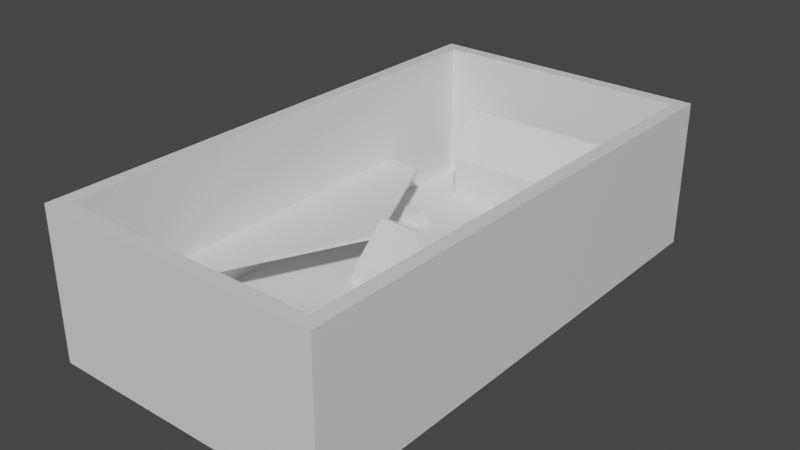 # Source: first_map.blend  (saved by Blender 2.93.21; exported with 4.5.12 LTS)
import bpy
from mathutils import Matrix  # noqa: F401  (used for matrix-valued properties, if any)

bpy.ops.wm.read_factory_settings(use_empty=True)
scene = bpy.context.scene
scene.name = 'Scene'

# ---- collections
col_collection = bpy.data.collections.new('Collection'); scene.collection.children.link(col_collection)

# ---- materials (node trees are filled in below, after node groups)
mat_material = bpy.data.materials.new('Material')
mat_material.alpha_threshold = 0.0
mat_material.use_transparent_shadow = False
mat_material.line_color = (0.0, 0.0, 0.0, 1.0)

# ---- material node trees
mat_material.use_nodes = True; mat_material.node_tree.nodes.clear()
_N = mat_material.node_tree.nodes; _L = mat_material.node_tree.links
n0 = _N.new('ShaderNodeOutputMaterial'); n0.name = 'Material Output'; n0.location = (300, 300)
n1 = _N.new('ShaderNodeBsdfPrincipled'); n1.name = 'Principled BSDF'; n1.location = (10, 300)
n1.distribution = 'GGX'
n1.subsurface_method = 'BURLEY'
n1.inputs[2].default_value = 0.4
n1.inputs[3].default_value = 1.45
n1.inputs[27].default_value = (0.0, 0.0, 0.0, 1.0)
n1.inputs[28].default_value = 1.0
_L.new(n1.outputs[0], n0.inputs[0])
n0.is_active_output = True

# ---- world
world_world = bpy.data.worlds.new('World'); scene.world = world_world
world_world.use_nodes = True; world_world.node_tree.nodes.clear()
_N = world_world.node_tree.nodes; _L = world_world.node_tree.links
n0 = _N.new('ShaderNodeOutputWorld'); n0.name = 'World Output'; n0.location = (300, 300)
n1 = _N.new('ShaderNodeBackground'); n1.name = 'Background'; n1.location = (10, 300)
n1.inputs[0].default_value = (0.05088, 0.05088, 0.05088, 1.0)
_L.new(n1.outputs[0], n0.inputs[0])
n0.is_active_output = True
world_world.color = (0.05088, 0.05088, 0.05088)
world_world.use_sun_shadow = False
world_world.sun_shadow_jitter_overblur = 0.0

# ---- meshes
me_cube = bpy.data.meshes.new('Cube')
me_cube.from_pydata([(78.48, 149.3, 85.21), (86.82, 157.6, -4.94), (78.48, -149.3, 85.21), (86.82, -157.6, -4.94), (-78.48, 149.3, 85.21), (-86.82, 157.6, -4.94), (-78.48, -149.3, 85.21), (-86.82, -157.6, -4.94), (-2.278e-07, 157.6, -4.94), (-2.278e-07, -149.3, 85.21), (-2.278e-07, -157.6, -4.94), (-2.278e-07, 149.3, 85.21), (-2.278e-07, -157.6, 85.21), (-86.82, -157.6, 85.21), (86.82, 157.6, 85.21), (86.82, -157.6, 85.21), (-86.82, 157.6, 85.21), (-2.278e-07, 157.6, 85.21), (-2.278e-07, 149.3, 0.0), (-2.278e-07, -149.3, 0.0), (-78.48, -149.3, 0.0), (78.48, 149.3, 0.0), (78.48, -149.3, 0.0), (-78.48, 149.3, 0.0), (-28.09, -10.13, -0.3509), (-12.35, -1.0, 40.5), (-28.09, 10.13, -0.3509), (-12.35, 1.0, 40.5), (28.09, -10.13, -0.3509), (12.35, -1.0, 40.5), (28.09, 10.13, -0.3509), (12.35, 1.0, 40.5), (7.84, 10.13, -0.4411), (-7.84, 10.13, -0.4411), (-4.116, 1.0, 40.5), (4.116, 1.0, 40.5), (-7.84, -10.13, -0.4411), (7.84, -10.13, -0.4411), (4.116, -1.0, 40.5), (-4.116, -1.0, 40.5), (-22.97, -10.13, 12.93), (-22.97, 10.13, 12.93), (22.97, 10.13, 12.93), (22.97, -10.13, 12.93), (6.478, -10.13, 10.16), (-6.478, -10.13, 10.16), (-6.478, 10.13, 10.16), (6.478, 10.13, 10.16), (9.362, 10.13, 0.0), (-9.362, 10.13, 0.0), (-9.362, -10.13, 0.0), (9.362, -10.13, 0.0), (7.656, -10.13, 12.93), (-7.656, -10.13, 12.93), (-7.656, 10.13, 12.93), (7.656, 10.13, 12.93), (7.84, 0.0, -0.4411), (-51.61, -67.41, 9.65), (-7.84, 0.0, -0.4411), (-56.69, -67.41, -2.986), (-51.61, -71.96, 9.65), (-6.478, 0.0, 10.16), (-56.69, -71.96, -2.986), (6.478, 0.0, 10.16), (-35.1, -71.96, -2.986), (-40.18, -71.96, 9.65), (-35.1, -67.41, -2.986), (-40.18, -67.41, 9.65), (51.61, -67.41, 9.65), (56.69, -67.41, -2.986), (51.61, -71.96, 9.65), (56.69, -71.96, -2.986), (35.1, -71.96, -2.986), (40.18, -71.96, 9.65), (35.1, -67.41, -2.986), (40.18, -67.41, 9.65), (5.716, -38.11, 11.2), (10.8, -38.11, -1.433), (5.716, -42.66, 11.2), (10.8, -42.66, -1.433), (-10.8, -42.66, -1.433), (-5.716, -42.66, 11.2), (-10.8, -38.11, -1.433), (-5.716, -38.11, 11.2), (-51.61, 67.41, 9.65), (-56.69, 67.41, -2.986), (-51.61, 71.96, 9.65), (-56.69, 71.96, -2.986), (-35.1, 71.96, -2.986), (-40.18, 71.96, 9.65), (-35.1, 67.41, -2.986), (-40.18, 67.41, 9.65), (51.61, 67.41, 9.65), (56.69, 67.41, -2.986), (51.61, 71.96, 9.65), (56.69, 71.96, -2.986), (35.1, 71.96, -2.986), (40.18, 71.96, 9.65), (35.1, 67.41, -2.986), (40.18, 67.41, 9.65), (5.716, 38.11, 11.2), (10.8, 38.11, -1.433), (5.716, 42.66, 11.2), (10.8, 42.66, -1.433), (-10.8, 42.66, -1.433), (-5.716, 42.66, 11.2), (-10.8, 38.11, -1.433), (-5.716, 38.11, 11.2), (50.81, -118.9, -1.0), (50.81, -118.9, 15.23), (50.81, -116.9, -1.0), (50.81, -116.9, 15.23), (-50.81, -118.9, -1.0), (-50.81, -118.9, 15.23), (-50.81, -116.9, -1.0), (-50.81, -116.9, 15.23), (50.81, -118.9, 16.35), (50.81, -116.9, 16.35), (-50.81, -116.9, 16.35), (-50.81, -118.9, 16.35), (50.81, -118.9, 26.49), (50.81, -116.9, 26.49), (-50.81, -116.9, 26.49), (-50.81, -118.9, 26.49), (50.81, -134.7, 55.15), (50.81, -132.7, 55.15), (-50.81, -132.7, 55.15), (-50.81, -134.7, 55.15), (-50.81, -131.9, 15.23), (50.81, -131.9, 15.23), (-50.81, -131.9, 16.35), (50.81, -131.9, 16.35), (50.81, 118.9, -1.0), (50.81, 118.9, 15.23), (50.81, 116.9, -1.0), (50.81, 116.9, 15.23), (-50.81, 118.9, -1.0), (-50.81, 118.9, 15.23), (-50.81, 116.9, -1.0), (-50.81, 116.9, 15.23), (50.81, 118.9, 16.35), (50.81, 116.9, 16.35), (-50.81, 116.9, 16.35), (-50.81, 118.9, 16.35), (50.81, 118.9, 26.49), (50.81, 116.9, 26.49), (-50.81, 116.9, 26.49), (-50.81, 118.9, 26.49), (50.81, 134.7, 55.15), (50.81, 132.7, 55.15), (-50.81, 132.7, 55.15), (-50.81, 134.7, 55.15), (-50.81, 131.9, 15.23), (50.81, 131.9, 15.23), (-50.81, 131.9, 16.35), (50.81, 131.9, 16.35), (-79.15, 84.18, 26.85), (-79.15, 84.18, 28.85), (-79.15, -84.18, 26.85), (-79.15, -84.18, 28.85), (-55.48, 84.18, 26.85), (-55.48, 84.18, 28.85), (-55.48, -84.18, 26.85), (-55.48, -84.18, 28.85), (-79.15, -8.392e-05, 26.85), (-79.15, -8.392e-05, 28.85), (-15.73, -8.392e-05, 26.85), (-15.73, -8.392e-05, 28.85), (-79.15, -122.8, -1.05), (-79.15, -122.8, -3.05), (-55.48, -122.8, -3.05), (-55.48, -122.8, -1.05), (79.15, -84.18, 26.85), (79.15, -84.18, 28.85), (79.15, 84.18, 26.85), (79.15, 84.18, 28.85), (55.48, -84.18, 26.85), (55.48, -84.18, 28.85), (55.48, 84.18, 26.85), (55.48, 84.18, 28.85), (79.15, 8.392e-05, 26.85), (79.15, 8.392e-05, 28.85), (15.73, 8.392e-05, 26.85), (15.73, 8.392e-05, 28.85), (79.15, 122.8, -1.05), (79.15, 122.8, -3.05), (55.48, 122.8, -3.05), (55.48, 122.8, -1.05)], [], [(4, 6, 20, 23), (10, 12, 13, 7), (7, 13, 16, 5), (8, 1, 3, 10), (1, 14, 15, 3), (8, 17, 14, 1), (5, 16, 17, 8), (5, 8, 10, 7), (3, 15, 12, 10), (9, 2, 22, 19), (9, 6, 13, 12), (0, 2, 15, 14), (6, 4, 16, 13), (11, 0, 14, 17), (2, 9, 12, 15), (4, 11, 17, 16), (18, 23, 20, 19), (21, 18, 19, 22), (6, 9, 19, 20), (11, 4, 23, 18), (0, 11, 18, 21), (2, 0, 21, 22), (40, 25, 27, 41), (55, 35, 31, 42), (42, 31, 29, 43), (53, 39, 25, 40), (48, 30, 28, 51), (34, 27, 25, 39), (31, 35, 38, 29), (35, 34, 39, 38), (26, 49, 50, 24), (49, 48, 51, 50), (43, 29, 38, 52), (52, 38, 39, 53), (41, 27, 34, 54), (54, 34, 35, 55), (45, 36, 58, 61), (26, 41, 54, 49), (47, 32, 56, 63), (28, 43, 52, 51), (50, 53, 40, 24), (30, 42, 43, 28), (48, 55, 42, 30), (24, 40, 41, 26), (33, 32, 48, 49), (37, 36, 50, 51), (44, 37, 51, 52), (36, 45, 53, 50), (46, 33, 49, 54), (32, 47, 55, 48), (47, 46, 54, 55), (45, 44, 52, 53), (62, 60, 57, 59), (59, 57, 67, 66), (36, 37, 56, 58), (46, 47, 63, 61), (33, 46, 61, 58), (37, 44, 63, 56), (32, 33, 58, 56), (44, 45, 61, 63), (66, 67, 65, 64), (64, 65, 60, 62), (59, 66, 64, 62), (67, 57, 60, 65), (71, 69, 68, 70), (69, 74, 75, 68), (74, 72, 73, 75), (72, 71, 70, 73), (69, 71, 72, 74), (75, 73, 70, 68), (79, 77, 76, 78), (77, 82, 83, 76), (82, 80, 81, 83), (80, 79, 78, 81), (77, 79, 80, 82), (83, 81, 78, 76), (87, 85, 84, 86), (85, 90, 91, 84), (90, 88, 89, 91), (88, 87, 86, 89), (85, 87, 88, 90), (91, 89, 86, 84), (95, 94, 92, 93), (93, 92, 99, 98), (98, 99, 97, 96), (96, 97, 94, 95), (93, 98, 96, 95), (99, 92, 94, 97), (103, 102, 100, 101), (101, 100, 107, 106), (106, 107, 105, 104), (104, 105, 102, 103), (101, 106, 104, 103), (107, 100, 102, 105), (108, 110, 111, 109), (110, 114, 115, 111), (114, 112, 113, 115), (112, 108, 109, 113), (110, 108, 112, 114), (115, 118, 117, 111), (119, 123, 122, 118), (113, 119, 118, 115), (111, 117, 116, 109), (113, 128, 130, 119), (120, 124, 127, 123), (117, 121, 120, 116), (116, 120, 123, 119), (118, 122, 121, 117), (126, 127, 124, 125), (122, 126, 125, 121), (123, 127, 126, 122), (121, 125, 124, 120), (129, 131, 130, 128), (116, 131, 129, 109), (119, 130, 131, 116), (109, 129, 128, 113), (132, 133, 135, 134), (134, 135, 139, 138), (138, 139, 137, 136), (136, 137, 133, 132), (134, 138, 136, 132), (139, 135, 141, 142), (143, 142, 146, 147), (137, 139, 142, 143), (135, 133, 140, 141), (137, 143, 154, 152), (144, 147, 151, 148), (141, 140, 144, 145), (140, 143, 147, 144), (142, 141, 145, 146), (150, 149, 148, 151), (146, 145, 149, 150), (147, 146, 150, 151), (145, 144, 148, 149), (153, 152, 154, 155), (140, 133, 153, 155), (143, 140, 155, 154), (133, 137, 152, 153), (164, 158, 159, 165), (158, 169, 168, 159), (166, 160, 161, 167), (160, 156, 157, 161), (164, 156, 160, 166), (167, 161, 157, 165), (163, 167, 165, 159), (158, 164, 166, 162), (162, 166, 167, 163), (156, 164, 165, 157), (169, 170, 171, 168), (163, 171, 170, 162), (162, 170, 169, 158), (159, 168, 171, 163), (180, 174, 175, 181), (174, 185, 184, 175), (182, 176, 177, 183), (176, 172, 173, 177), (180, 172, 176, 182), (183, 177, 173, 181), (179, 183, 181, 175), (174, 180, 182, 178), (178, 182, 183, 179), (172, 180, 181, 173), (185, 186, 187, 184), (179, 187, 186, 178), (178, 186, 185, 174), (175, 184, 187, 179)])
_uv = me_cube.uv_layers.new(name='UVMap')
_uv.uv.foreach_set('vector', [0.863, 0.5066, 0.863, 0.7434, 0.863, 0.7434, 0.863, 0.5066, 0.375, 0.875, 0.625, 0.875, 0.625, 1.0, 0.375, 1.0, 0.375, 0.0, 0.625, 0.0, 0.625, 0.25, 0.375, 0.25, 0.25, 0.5, 0.375, 0.5, 0.375, 0.75, 0.25, 0.75, 0.375, 0.5, 0.625, 0.5, 0.625, 0.75, 0.375, 0.75, 0.375, 0.375, 0.625, 0.375, 0.625, 0.5, 0.375, 0.5, 0.375, 0.25, 0.625, 0.25, 0.625, 0.375, 0.375, 0.375, 0.125, 0.5, 0.25, 0.5, 0.25, 0.75, 0.125, 0.75, 0.375, 0.75, 0.625, 0.75, 0.625, 0.875, 0.375, 0.875, 0.75, 0.7434, 0.637, 0.7434, 0.637, 0.7434, 0.75, 0.7434, 0.75, 0.7434, 0.863, 0.7434, 0.875, 0.75, 0.75, 0.75, 0.637, 0.5066, 0.637, 0.7434, 0.625, 0.75, 0.625, 0.5, 0.863, 0.7434, 0.863, 0.5066, 0.875, 0.5, 0.875, 0.75, 0.75, 0.5066, 0.637, 0.5066, 0.625, 0.5, 0.75, 0.5, 0.637, 0.7434, 0.75, 0.7434, 0.75, 0.75, 0.625, 0.75, 0.863, 0.5066, 0.75, 0.5066, 0.75, 0.5, 0.875, 0.5, 0.75, 0.5066, 0.863, 0.5066, 0.863, 0.7434, 0.75, 0.7434, 0.637, 0.5066, 0.75, 0.5066, 0.75, 0.7434, 0.637, 0.7434, 0.863, 0.7434, 0.75, 0.7434, 0.75, 0.7434, 0.863, 0.7434, 0.75, 0.5066, 0.863, 0.5066, 0.863, 0.5066, 0.75, 0.5066, 0.637, 0.5066, 0.75, 0.5066, 0.75, 0.5066, 0.637, 0.5066, 0.637, 0.7434, 0.637, 0.5066, 0.637, 0.5066, 0.637, 0.7434, 0.4563, 0.0, 0.625, 0.0, 0.625, 0.25, 0.4563, 0.25, 0.4563, 0.4167, 0.625, 0.4167, 0.625, 0.5, 0.4563, 0.5, 0.4563, 0.5, 0.625, 0.5, 0.625, 0.75, 0.4563, 0.75, 0.4563, 0.9167, 0.625, 0.9167, 0.625, 1.0, 0.4563, 1.0, 0.2917, 0.5, 0.375, 0.5, 0.375, 0.75, 0.2917, 0.75, 0.7917, 0.5, 0.875, 0.5, 0.875, 0.75, 0.7917, 0.75, 0.625, 0.5, 0.7083, 0.5, 0.7083, 0.75, 0.625, 0.75, 0.7083, 0.5, 0.7917, 0.5, 0.7917, 0.75, 0.7083, 0.75, 0.125, 0.5, 0.2083, 0.5, 0.2083, 0.75, 0.125, 0.75, 0.2083, 0.5, 0.2917, 0.5, 0.2917, 0.75, 0.2083, 0.75, 0.4563, 0.75, 0.625, 0.75, 0.625, 0.8333, 0.4563, 0.8333, 0.4563, 0.8333, 0.625, 0.8333, 0.625, 0.9167, 0.4563, 0.9167, 0.4563, 0.25, 0.625, 0.25, 0.625, 0.3333, 0.4563, 0.3333, 0.4563, 0.3333, 0.625, 0.3333, 0.625, 0.4167, 0.4563, 0.4167, 0.4481, 0.9097, 0.3832, 0.9104, 0.3832, 0.9104, 0.4481, 0.9097, 0.375, 0.25, 0.4563, 0.25, 0.4563, 0.3333, 0.375, 0.3333, 0.4481, 0.4097, 0.3832, 0.4104, 0.3832, 0.4104, 0.4481, 0.4097, 0.375, 0.75, 0.4563, 0.75, 0.4563, 0.8333, 0.375, 0.8333, 0.375, 0.9167, 0.4563, 0.9167, 0.4563, 1.0, 0.375, 1.0, 0.375, 0.5, 0.4563, 0.5, 0.4563, 0.75, 0.375, 0.75, 0.375, 0.4167, 0.4563, 0.4167, 0.4563, 0.5, 0.375, 0.5, 0.375, 0.0, 0.4563, 0.0, 0.4563, 0.25, 0.375, 0.25, 0.3832, 0.3396, 0.3832, 0.4104, 0.375, 0.4167, 0.375, 0.3333, 0.3832, 0.8396, 0.3832, 0.9104, 0.375, 0.9167, 0.375, 0.8333, 0.4481, 0.8403, 0.3832, 0.8396, 0.375, 0.8333, 0.4563, 0.8333, 0.3832, 0.9104, 0.4481, 0.9097, 0.4563, 0.9167, 0.375, 0.9167, 0.4481, 0.3403, 0.3832, 0.3396, 0.375, 0.3333, 0.4563, 0.3333, 0.3832, 0.4104, 0.4481, 0.4097, 0.4563, 0.4167, 0.375, 0.4167, 0.4481, 0.4097, 0.4481, 0.3403, 0.4563, 0.3333, 0.4563, 0.4167, 0.4481, 0.9097, 0.4481, 0.8403, 0.4563, 0.8333, 0.4563, 0.9167, 0.375, 0.0, 0.625, 0.0, 0.625, 0.25, 0.375, 0.25, 0.375, 0.25, 0.625, 0.25, 0.625, 0.5, 0.375, 0.5, 0.3832, 0.9104, 0.3832, 0.8396, 0.3832, 0.8396, 0.3832, 0.9104, 0.4481, 0.3403, 0.4481, 0.4097, 0.4481, 0.4097, 0.4481, 0.3403, 0.3832, 0.3396, 0.4481, 0.3403, 0.4481, 0.3403, 0.3832, 0.3396, 0.3832, 0.8396, 0.4481, 0.8403, 0.4481, 0.8403, 0.3832, 0.8396, 0.3832, 0.4104, 0.3832, 0.3396, 0.3832, 0.3396, 0.3832, 0.4104, 0.4481, 0.8403, 0.4481, 0.9097, 0.4481, 0.9097, 0.4481, 0.8403, 0.375, 0.5, 0.625, 0.5, 0.625, 0.75, 0.375, 0.75, 0.375, 0.75, 0.625, 0.75, 0.625, 1.0, 0.375, 1.0, 0.125, 0.5, 0.375, 0.5, 0.375, 0.75, 0.125, 0.75, 0.625, 0.5, 0.875, 0.5, 0.875, 0.75, 0.625, 0.75, 0.375, 0.0, 0.375, 0.25, 0.625, 0.25, 0.625, 0.0, 0.375, 0.25, 0.375, 0.5, 0.625, 0.5, 0.625, 0.25, 0.375, 0.5, 0.375, 0.75, 0.625, 0.75, 0.625, 0.5, 0.375, 0.75, 0.375, 1.0, 0.625, 1.0, 0.625, 0.75, 0.125, 0.5, 0.125, 0.75, 0.375, 0.75, 0.375, 0.5, 0.625, 0.5, 0.625, 0.75, 0.875, 0.75, 0.875, 0.5, 0.375, 0.0, 0.375, 0.25, 0.625, 0.25, 0.625, 0.0, 0.375, 0.25, 0.375, 0.5, 0.625, 0.5, 0.625, 0.25, 0.375, 0.5, 0.375, 0.75, 0.625, 0.75, 0.625, 0.5, 0.375, 0.75, 0.375, 1.0, 0.625, 1.0, 0.625, 0.75, 0.125, 0.5, 0.125, 0.75, 0.375, 0.75, 0.375, 0.5, 0.625, 0.5, 0.625, 0.75, 0.875, 0.75, 0.875, 0.5, 0.375, 0.0, 0.375, 0.25, 0.625, 0.25, 0.625, 0.0, 0.375, 0.25, 0.375, 0.5, 0.625, 0.5, 0.625, 0.25, 0.375, 0.5, 0.375, 0.75, 0.625, 0.75, 0.625, 0.5, 0.375, 0.75, 0.375, 1.0, 0.625, 1.0, 0.625, 0.75, 0.125, 0.5, 0.125, 0.75, 0.375, 0.75, 0.375, 0.5, 0.625, 0.5, 0.625, 0.75, 0.875, 0.75, 0.875, 0.5, 0.375, 0.0, 0.625, 0.0, 0.625, 0.25, 0.375, 0.25, 0.375, 0.25, 0.625, 0.25, 0.625, 0.5, 0.375, 0.5, 0.375, 0.5, 0.625, 0.5, 0.625, 0.75, 0.375, 0.75, 0.375, 0.75, 0.625, 0.75, 0.625, 1.0, 0.375, 1.0, 0.125, 0.5, 0.375, 0.5, 0.375, 0.75, 0.125, 0.75, 0.625, 0.5, 0.875, 0.5, 0.875, 0.75, 0.625, 0.75, 0.375, 0.0, 0.625, 0.0, 0.625, 0.25, 0.375, 0.25, 0.375, 0.25, 0.625, 0.25, 0.625, 0.5, 0.375, 0.5, 0.375, 0.5, 0.625, 0.5, 0.625, 0.75, 0.375, 0.75, 0.375, 0.75, 0.625, 0.75, 0.625, 1.0, 0.375, 1.0, 0.125, 0.5, 0.375, 0.5, 0.375, 0.75, 0.125, 0.75, 0.625, 0.5, 0.875, 0.5, 0.875, 0.75, 0.625, 0.75, 0.375, 0.0, 0.375, 0.25, 0.625, 0.25, 0.625, 0.0, 0.375, 0.25, 0.375, 0.5, 0.625, 0.5, 0.625, 0.25, 0.375, 0.5, 0.375, 0.75, 0.625, 0.75, 0.625, 0.5, 0.375, 0.75, 0.375, 1.0, 0.625, 1.0, 0.625, 0.75, 0.125, 0.5, 0.125, 0.75, 0.375, 0.75, 0.375, 0.5, 0.625, 0.5, 0.625, 0.5, 0.625, 0.25, 0.625, 0.25, 0.625, 0.75, 0.625, 0.75, 0.625, 0.5, 0.625, 0.5, 0.625, 0.75, 0.625, 0.75, 0.625, 0.5, 0.625, 0.5, 0.625, 0.25, 0.625, 0.25, 0.625, 0.0, 0.625, 0.0, 0.625, 0.75, 0.625, 0.75, 0.625, 0.75, 0.625, 0.75, 0.625, 1.0, 0.625, 1.0, 0.625, 0.75, 0.625, 0.75, 0.625, 0.25, 0.625, 0.25, 0.625, 0.0, 0.625, 0.0, 0.625, 1.0, 0.625, 1.0, 0.625, 0.75, 0.625, 0.75, 0.625, 0.5, 0.625, 0.5, 0.625, 0.25, 0.625, 0.25, 0.625, 0.5, 0.625, 0.75, 0.875, 0.75, 0.875, 0.5, 0.625, 0.5, 0.625, 0.5, 0.625, 0.25, 0.625, 0.25, 0.625, 0.75, 0.625, 0.75, 0.625, 0.5, 0.625, 0.5, 0.625, 0.25, 0.625, 0.25, 0.625, 0.0, 0.625, 0.0, 0.625, 1.0, 0.625, 1.0, 0.625, 0.75, 0.625, 0.75, 0.625, 0.0, 0.625, 0.0, 0.625, 0.0, 0.625, 0.0, 0.625, 0.75, 0.625, 0.75, 0.625, 1.0, 0.625, 1.0, 0.625, 1.0, 0.625, 1.0, 0.625, 0.75, 0.625, 0.75, 0.375, 0.0, 0.625, 0.0, 0.625, 0.25, 0.375, 0.25, 0.375, 0.25, 0.625, 0.25, 0.625, 0.5, 0.375, 0.5, 0.375, 0.5, 0.625, 0.5, 0.625, 0.75, 0.375, 0.75, 0.375, 0.75, 0.625, 0.75, 0.625, 1.0, 0.375, 1.0, 0.125, 0.5, 0.375, 0.5, 0.375, 0.75, 0.125, 0.75, 0.625, 0.5, 0.625, 0.25, 0.625, 0.25, 0.625, 0.5, 0.625, 0.75, 0.625, 0.5, 0.625, 0.5, 0.625, 0.75, 0.625, 0.75, 0.625, 0.5, 0.625, 0.5, 0.625, 0.75, 0.625, 0.25, 0.625, 0.0, 0.625, 0.0, 0.625, 0.25, 0.625, 0.75, 0.625, 0.75, 0.625, 0.75, 0.625, 0.75, 0.625, 1.0, 0.625, 0.75, 0.625, 0.75, 0.625, 1.0, 0.625, 0.25, 0.625, 0.0, 0.625, 0.0, 0.625, 0.25, 0.625, 1.0, 0.625, 0.75, 0.625, 0.75, 0.625, 1.0, 0.625, 0.5, 0.625, 0.25, 0.625, 0.25, 0.625, 0.5, 0.625, 0.5, 0.875, 0.5, 0.875, 0.75, 0.625, 0.75, 0.625, 0.5, 0.625, 0.25, 0.625, 0.25, 0.625, 0.5, 0.625, 0.75, 0.625, 0.5, 0.625, 0.5, 0.625, 0.75, 0.625, 0.25, 0.625, 0.0, 0.625, 0.0, 0.625, 0.25, 0.625, 1.0, 0.625, 0.75, 0.625, 0.75, 0.625, 1.0, 0.625, 0.0, 0.625, 0.0, 0.625, 0.0, 0.625, 0.0, 0.625, 0.75, 0.625, 1.0, 0.625, 1.0, 0.625, 0.75, 0.625, 1.0, 0.625, 0.75, 0.625, 0.75, 0.625, 1.0, 0.375, 0.125, 0.375, 0.25, 0.625, 0.25, 0.625, 0.125, 0.375, 0.25, 0.375, 0.25, 0.625, 0.25, 0.625, 0.25, 0.375, 0.625, 0.375, 0.75, 0.625, 0.75, 0.625, 0.625, 0.375, 0.75, 0.375, 1.0, 0.625, 1.0, 0.625, 0.75, 0.125, 0.625, 0.125, 0.75, 0.375, 0.75, 0.375, 0.625, 0.625, 0.625, 0.625, 0.75, 0.875, 0.75, 0.875, 0.625, 0.625, 0.5, 0.625, 0.625, 0.875, 0.625, 0.875, 0.5, 0.125, 0.5, 0.125, 0.625, 0.375, 0.625, 0.375, 0.5, 0.375, 0.5, 0.375, 0.625, 0.625, 0.625, 0.625, 0.5, 0.375, 0.0, 0.375, 0.125, 0.625, 0.125, 0.625, 0.0, 0.375, 0.25, 0.375, 0.5, 0.625, 0.5, 0.625, 0.25, 0.625, 0.5, 0.625, 0.5, 0.375, 0.5, 0.375, 0.5, 0.375, 0.5, 0.375, 0.5, 0.125, 0.5, 0.125, 0.5, 0.875, 0.5, 0.875, 0.5, 0.625, 0.5, 0.625, 0.5, 0.375, 0.125, 0.375, 0.25, 0.625, 0.25, 0.625, 0.125, 0.375, 0.25, 0.375, 0.25, 0.625, 0.25, 0.625, 0.25, 0.375, 0.625, 0.375, 0.75, 0.625, 0.75, 0.625, 0.625, 0.375, 0.75, 0.375, 1.0, 0.625, 1.0, 0.625, 0.75, 0.125, 0.625, 0.125, 0.75, 0.375, 0.75, 0.375, 0.625, 0.625, 0.625, 0.625, 0.75, 0.875, 0.75, 0.875, 0.625, 0.625, 0.5, 0.625, 0.625, 0.875, 0.625, 0.875, 0.5, 0.125, 0.5, 0.125, 0.625, 0.375, 0.625, 0.375, 0.5, 0.375, 0.5, 0.375, 0.625, 0.625, 0.625, 0.625, 0.5, 0.375, 0.0, 0.375, 0.125, 0.625, 0.125, 0.625, 0.0, 0.375, 0.25, 0.375, 0.5, 0.625, 0.5, 0.625, 0.25, 0.625, 0.5, 0.625, 0.5, 0.375, 0.5, 0.375, 0.5, 0.375, 0.5, 0.375, 0.5, 0.125, 0.5, 0.125, 0.5, 0.875, 0.5, 0.875, 0.5, 0.625, 0.5, 0.625, 0.5])
me_cube.materials.append(mat_material)
me_cube.use_remesh_preserve_volume = False
me_cube.use_remesh_preserve_attributes = False
me_cube.use_mirror_vertex_groups = False
me_cube.update()

# ---- objects
ob_cube = bpy.data.objects.new('Cube', me_cube)

# ---- transforms, parenting, visibility, modifiers, constraints
ob_cube.location = (0.0, 0.0, 0.0)
ob_cube.lock_rotations_4d = False
ob_cube.empty_display_type = 'ARROWS'
ob_cube.lineart.crease_threshold = 0.0

# ---- collection membership
col_collection.objects.link(ob_cube)

# ---- scene / render settings (as saved in the file)
scene.frame_start = 1; scene.frame_end = 250; scene.frame_set(1)
scene.render.engine = 'BLENDER_EEVEE_NEXT'
scene.cycles.use_denoising = False
scene.cycles.samples = 128
scene.cycles.sampling_pattern = 'TABULATED_SOBOL'
scene.cycles.use_adaptive_sampling = False
scene.cycles.use_light_tree = False
scene.view_settings.view_transform = 'Filmic'
bpy.context.view_layer.update()

# ---- added for rendering (the .blend has no active camera and no usable light): camera, sun
cam_auto = bpy.data.cameras.new('AutoCamera')
cam_auto.lens = 50.0
cam_auto.sensor_width = 36.0
cam_auto.clip_end = 6023.87
ob_auto_camera = bpy.data.objects.new('AutoCamera', cam_auto)
scene.collection.objects.link(ob_auto_camera)
ob_auto_camera.location = (343.242, -411.89, 314.728)
ob_auto_camera.rotation_euler = (1.09748, -7.21219e-08, 0.694738)
scene.camera = ob_auto_camera
light_auto_sun = bpy.data.lights.new('AutoSun', 'SUN')
light_auto_sun.energy = 3.0
light_auto_sun.angle = 0.0523599
ob_auto_sun = bpy.data.objects.new('AutoSun', light_auto_sun)
scene.collection.objects.link(ob_auto_sun)
ob_auto_sun.rotation_euler = (0.872665, 0.174533, 0.523599)
bpy.context.view_layer.update()
